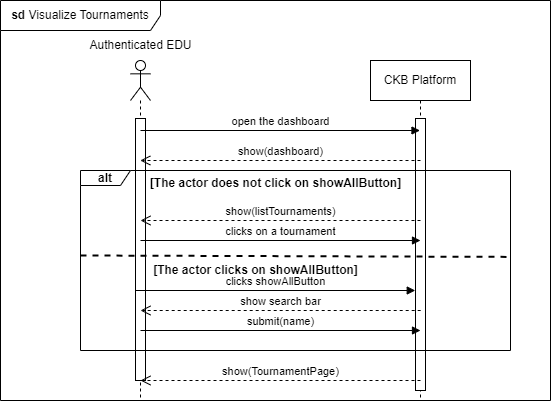

The diagram above was exported from draw.io. Its source (the exported page's mxGraphModel, read from the mxfile embedded in the PNG):
<mxGraphModel dx="326" dy="527" grid="1" gridSize="10" guides="1" tooltips="1" connect="1" arrows="1" fold="1" page="1" pageScale="1" pageWidth="827" pageHeight="1169" math="0" shadow="0">
  <root>
    <mxCell id="0" />
    <mxCell id="1" parent="0" />
    <mxCell id="F-TAaQ-f6YQ2_CNsopQC-1" value="&lt;b&gt;sd &lt;/b&gt;Visualize Tournaments" style="shape=umlFrame;whiteSpace=wrap;html=1;pointerEvents=0;width=160;height=30;" vertex="1" parent="1">
      <mxGeometry x="60" y="120" width="550" height="400" as="geometry" />
    </mxCell>
    <mxCell id="pP8Z2mCtvHl4OEBo9PgI-1" value="" style="shape=umlLifeline;perimeter=lifelinePerimeter;whiteSpace=wrap;html=1;container=1;dropTarget=0;collapsible=0;recursiveResize=0;outlineConnect=0;portConstraint=eastwest;newEdgeStyle={&quot;curved&quot;:0,&quot;rounded&quot;:0};participant=umlActor;" vertex="1" parent="1">
      <mxGeometry x="190" y="180" width="20" height="340" as="geometry" />
    </mxCell>
    <mxCell id="pP8Z2mCtvHl4OEBo9PgI-21" value="" style="html=1;points=[[0,0,0,0,5],[0,1,0,0,-5],[1,0,0,0,5],[1,1,0,0,-5]];perimeter=orthogonalPerimeter;outlineConnect=0;targetShapes=umlLifeline;portConstraint=eastwest;newEdgeStyle={&quot;curved&quot;:0,&quot;rounded&quot;:0};" vertex="1" parent="pP8Z2mCtvHl4OEBo9PgI-1">
      <mxGeometry x="5" y="58" width="10" height="262" as="geometry" />
    </mxCell>
    <mxCell id="pP8Z2mCtvHl4OEBo9PgI-2" value="CKB Platform" style="shape=umlLifeline;perimeter=lifelinePerimeter;whiteSpace=wrap;html=1;container=1;dropTarget=0;collapsible=0;recursiveResize=0;outlineConnect=0;portConstraint=eastwest;newEdgeStyle={&quot;curved&quot;:0,&quot;rounded&quot;:0};" vertex="1" parent="1">
      <mxGeometry x="430" y="180" width="100" height="340" as="geometry" />
    </mxCell>
    <mxCell id="pP8Z2mCtvHl4OEBo9PgI-22" value="" style="html=1;points=[[0,0,0,0,5],[0,1,0,0,-5],[1,0,0,0,5],[1,1,0,0,-5]];perimeter=orthogonalPerimeter;outlineConnect=0;targetShapes=umlLifeline;portConstraint=eastwest;newEdgeStyle={&quot;curved&quot;:0,&quot;rounded&quot;:0};" vertex="1" parent="pP8Z2mCtvHl4OEBo9PgI-2">
      <mxGeometry x="45" y="58" width="10" height="272" as="geometry" />
    </mxCell>
    <mxCell id="pP8Z2mCtvHl4OEBo9PgI-3" value="Authenticated EDU" style="text;html=1;align=center;verticalAlign=middle;resizable=0;points=[];autosize=1;strokeColor=none;fillColor=none;" vertex="1" parent="1">
      <mxGeometry x="135" y="150" width="130" height="30" as="geometry" />
    </mxCell>
    <mxCell id="pP8Z2mCtvHl4OEBo9PgI-4" value="open the dashboard" style="html=1;verticalAlign=bottom;endArrow=block;curved=0;rounded=0;" edge="1" parent="1" target="pP8Z2mCtvHl4OEBo9PgI-2">
      <mxGeometry width="80" relative="1" as="geometry">
        <mxPoint x="200" y="250" as="sourcePoint" />
        <mxPoint x="280" y="250" as="targetPoint" />
      </mxGeometry>
    </mxCell>
    <mxCell id="pP8Z2mCtvHl4OEBo9PgI-5" value="show(dashboard)" style="html=1;verticalAlign=bottom;endArrow=open;dashed=1;endSize=8;curved=0;rounded=0;" edge="1" parent="1" target="pP8Z2mCtvHl4OEBo9PgI-1">
      <mxGeometry relative="1" as="geometry">
        <mxPoint x="480" y="280" as="sourcePoint" />
        <mxPoint x="400" y="280" as="targetPoint" />
      </mxGeometry>
    </mxCell>
    <mxCell id="pP8Z2mCtvHl4OEBo9PgI-6" value="show(listTournaments)" style="html=1;verticalAlign=bottom;endArrow=open;dashed=1;endSize=8;curved=0;rounded=0;" edge="1" parent="1">
      <mxGeometry relative="1" as="geometry">
        <mxPoint x="480" y="340" as="sourcePoint" />
        <mxPoint x="200" y="340" as="targetPoint" />
      </mxGeometry>
    </mxCell>
    <mxCell id="pP8Z2mCtvHl4OEBo9PgI-7" value="clicks on a tournament" style="html=1;verticalAlign=bottom;endArrow=block;curved=0;rounded=0;" edge="1" parent="1">
      <mxGeometry width="80" relative="1" as="geometry">
        <mxPoint x="200" y="360" as="sourcePoint" />
        <mxPoint x="480" y="360" as="targetPoint" />
      </mxGeometry>
    </mxCell>
    <mxCell id="pP8Z2mCtvHl4OEBo9PgI-8" value="show(TournamentPage)" style="html=1;verticalAlign=bottom;endArrow=open;dashed=1;endSize=8;curved=0;rounded=0;" edge="1" parent="1">
      <mxGeometry relative="1" as="geometry">
        <mxPoint x="480" y="500" as="sourcePoint" />
        <mxPoint x="200" y="500" as="targetPoint" />
      </mxGeometry>
    </mxCell>
    <mxCell id="pP8Z2mCtvHl4OEBo9PgI-9" value="&lt;b&gt;alt&lt;/b&gt;" style="shape=umlFrame;whiteSpace=wrap;html=1;pointerEvents=0;width=50;height=15;" vertex="1" parent="1">
      <mxGeometry x="140" y="290" width="430" height="180" as="geometry" />
    </mxCell>
    <mxCell id="pP8Z2mCtvHl4OEBo9PgI-10" value="&lt;b&gt;[The actor does not click on showAllButton]&lt;/b&gt;" style="text;html=1;align=center;verticalAlign=middle;resizable=0;points=[];autosize=1;strokeColor=none;fillColor=none;" vertex="1" parent="1">
      <mxGeometry x="200" y="288" width="270" height="30" as="geometry" />
    </mxCell>
    <mxCell id="pP8Z2mCtvHl4OEBo9PgI-12" value="" style="endArrow=none;dashed=1;html=1;strokeWidth=2;rounded=0;exitX=-0.001;exitY=0.546;exitDx=0;exitDy=0;exitPerimeter=0;entryX=1.004;entryY=0.48;entryDx=0;entryDy=0;entryPerimeter=0;" edge="1" parent="1" target="pP8Z2mCtvHl4OEBo9PgI-9">
      <mxGeometry width="50" height="50" relative="1" as="geometry">
        <mxPoint x="140.00000000000006" y="375.00000000000006" as="sourcePoint" />
        <mxPoint x="690" y="376.46999999999997" as="targetPoint" />
      </mxGeometry>
    </mxCell>
    <mxCell id="pP8Z2mCtvHl4OEBo9PgI-15" value="&lt;b&gt;[The actor clicks on showAllButton]&lt;/b&gt;" style="text;html=1;align=center;verticalAlign=middle;resizable=0;points=[];autosize=1;strokeColor=none;fillColor=none;" vertex="1" parent="1">
      <mxGeometry x="200" y="375" width="230" height="30" as="geometry" />
    </mxCell>
    <mxCell id="pP8Z2mCtvHl4OEBo9PgI-16" value="clicks showAllButton" style="html=1;verticalAlign=bottom;endArrow=block;curved=0;rounded=0;" edge="1" parent="1">
      <mxGeometry width="80" relative="1" as="geometry">
        <mxPoint x="195.25" y="410" as="sourcePoint" />
        <mxPoint x="474.75" y="410" as="targetPoint" />
      </mxGeometry>
    </mxCell>
    <mxCell id="pP8Z2mCtvHl4OEBo9PgI-17" value="show search bar" style="html=1;verticalAlign=bottom;endArrow=open;dashed=1;endSize=8;curved=0;rounded=0;" edge="1" parent="1">
      <mxGeometry relative="1" as="geometry">
        <mxPoint x="480.19" y="430" as="sourcePoint" />
        <mxPoint x="200.00034482758605" y="430" as="targetPoint" />
      </mxGeometry>
    </mxCell>
    <mxCell id="pP8Z2mCtvHl4OEBo9PgI-18" value="submit(name)" style="html=1;verticalAlign=bottom;endArrow=block;curved=0;rounded=0;" edge="1" parent="1">
      <mxGeometry width="80" relative="1" as="geometry">
        <mxPoint x="200" y="450" as="sourcePoint" />
        <mxPoint x="480" y="450" as="targetPoint" />
      </mxGeometry>
    </mxCell>
  </root>
</mxGraphModel>